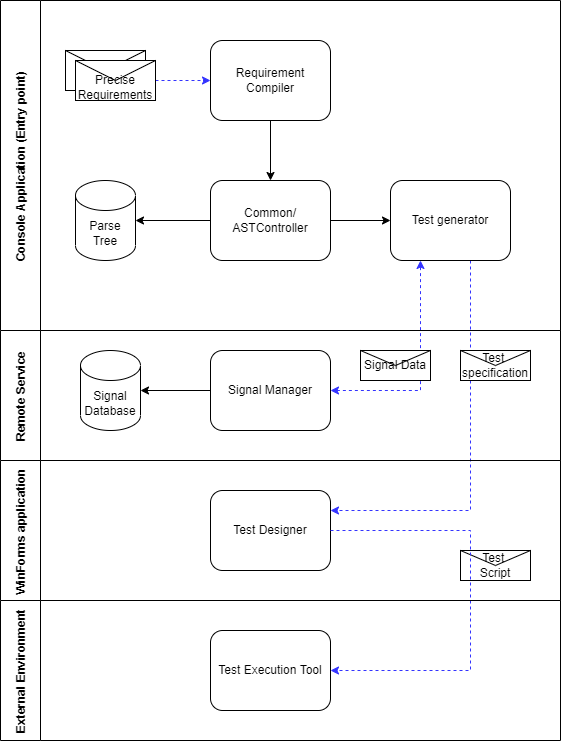

The diagram above was exported from draw.io. Its source (the exported page's mxGraphModel, read from the mxfile embedded in the PNG):
<mxGraphModel dx="1102" dy="865" grid="1" gridSize="10" guides="1" tooltips="1" connect="1" arrows="1" fold="1" page="1" pageScale="1" pageWidth="850" pageHeight="1100" background="none" math="0" shadow="0">
  <root>
    <mxCell id="0" />
    <mxCell id="1" parent="0" />
    <mxCell id="7fPvkxYET8jGcs8GUGvK-14" style="edgeStyle=orthogonalEdgeStyle;rounded=0;orthogonalLoop=1;jettySize=auto;html=1;entryX=0.25;entryY=1;entryDx=0;entryDy=0;startArrow=classic;startFill=1;fontColor=#3333FF;strokeColor=#3333FF;dashed=1;" parent="1" source="7a84cebc1def654-3" target="7fPvkxYET8jGcs8GUGvK-7" edge="1">
      <mxGeometry relative="1" as="geometry" />
    </mxCell>
    <mxCell id="7fPvkxYET8jGcs8GUGvK-16" style="edgeStyle=orthogonalEdgeStyle;rounded=0;orthogonalLoop=1;jettySize=auto;html=1;entryX=1;entryY=0.25;entryDx=0;entryDy=0;startArrow=none;startFill=0;endArrow=classic;endFill=1;dashed=1;strokeColor=#3333FF;" parent="1" source="7fPvkxYET8jGcs8GUGvK-7" target="7fPvkxYET8jGcs8GUGvK-15" edge="1">
      <mxGeometry relative="1" as="geometry">
        <Array as="points">
          <mxPoint x="580" y="680" />
        </Array>
      </mxGeometry>
    </mxCell>
    <mxCell id="NRbXC3H5M8A5xWiFweVE-1" value="Console Application (Entry point)" style="swimlane;direction=east;startSize=40;horizontal=0;" vertex="1" parent="1">
      <mxGeometry x="110" y="170" width="560" height="330" as="geometry" />
    </mxCell>
    <mxCell id="7fPvkxYET8jGcs8GUGvK-7" value="Test generator" style="shape=ext;rounded=1;html=1;whiteSpace=wrap;strokeWidth=1;" parent="NRbXC3H5M8A5xWiFweVE-1" vertex="1">
      <mxGeometry x="390" y="180" width="120" height="80" as="geometry" />
    </mxCell>
    <mxCell id="Zm1cXU5pakXJ2t8ODbQD-1" value="Common/ ASTController" style="shape=ext;rounded=1;html=1;whiteSpace=wrap;" parent="NRbXC3H5M8A5xWiFweVE-1" vertex="1">
      <mxGeometry x="210" y="180" width="120" height="80" as="geometry" />
    </mxCell>
    <mxCell id="Zm1cXU5pakXJ2t8ODbQD-9" style="edgeStyle=orthogonalEdgeStyle;rounded=0;orthogonalLoop=1;jettySize=auto;html=1;" parent="NRbXC3H5M8A5xWiFweVE-1" source="Zm1cXU5pakXJ2t8ODbQD-1" edge="1">
      <mxGeometry relative="1" as="geometry">
        <mxPoint x="390" y="220" as="targetPoint" />
        <Array as="points">
          <mxPoint x="390" y="220" />
        </Array>
      </mxGeometry>
    </mxCell>
    <mxCell id="Zm1cXU5pakXJ2t8ODbQD-5" value="Parse Tree" style="shape=cylinder3;whiteSpace=wrap;html=1;boundedLbl=1;backgroundOutline=1;size=15;" parent="NRbXC3H5M8A5xWiFweVE-1" vertex="1">
      <mxGeometry x="75" y="180" width="60" height="80" as="geometry" />
    </mxCell>
    <mxCell id="Zm1cXU5pakXJ2t8ODbQD-7" style="edgeStyle=orthogonalEdgeStyle;rounded=0;orthogonalLoop=1;jettySize=auto;html=1;entryX=1;entryY=0.5;entryDx=0;entryDy=0;entryPerimeter=0;" parent="NRbXC3H5M8A5xWiFweVE-1" source="Zm1cXU5pakXJ2t8ODbQD-1" target="Zm1cXU5pakXJ2t8ODbQD-5" edge="1">
      <mxGeometry relative="1" as="geometry" />
    </mxCell>
    <mxCell id="7a84cebc1def654-2" value="Requirement Compiler" style="shape=ext;rounded=1;html=1;whiteSpace=wrap;" parent="NRbXC3H5M8A5xWiFweVE-1" vertex="1">
      <mxGeometry x="210" y="40" width="120" height="80" as="geometry" />
    </mxCell>
    <mxCell id="7fPvkxYET8jGcs8GUGvK-24" value="" style="shape=message;whiteSpace=wrap;html=1;" parent="NRbXC3H5M8A5xWiFweVE-1" vertex="1">
      <mxGeometry x="65" y="50" width="80" height="40" as="geometry" />
    </mxCell>
    <mxCell id="Zm1cXU5pakXJ2t8ODbQD-6" style="edgeStyle=orthogonalEdgeStyle;rounded=0;orthogonalLoop=1;jettySize=auto;html=1;exitX=1;exitY=0.5;exitDx=0;exitDy=0;entryX=0;entryY=0.5;entryDx=0;entryDy=0;dashed=1;strokeColor=#3333FF;" parent="NRbXC3H5M8A5xWiFweVE-1" source="Zm1cXU5pakXJ2t8ODbQD-2" target="7a84cebc1def654-2" edge="1">
      <mxGeometry relative="1" as="geometry" />
    </mxCell>
    <mxCell id="Zm1cXU5pakXJ2t8ODbQD-2" value="&lt;br&gt;Precise Requirements" style="shape=message;whiteSpace=wrap;html=1;" parent="NRbXC3H5M8A5xWiFweVE-1" vertex="1">
      <mxGeometry x="75" y="60" width="80" height="40" as="geometry" />
    </mxCell>
    <mxCell id="Zm1cXU5pakXJ2t8ODbQD-8" style="edgeStyle=orthogonalEdgeStyle;rounded=0;orthogonalLoop=1;jettySize=auto;html=1;entryX=0.5;entryY=0;entryDx=0;entryDy=0;" parent="NRbXC3H5M8A5xWiFweVE-1" source="7a84cebc1def654-2" target="Zm1cXU5pakXJ2t8ODbQD-1" edge="1">
      <mxGeometry relative="1" as="geometry">
        <mxPoint x="350" y="140" as="targetPoint" />
        <Array as="points">
          <mxPoint x="245" y="110" />
          <mxPoint x="245" y="110" />
        </Array>
      </mxGeometry>
    </mxCell>
    <mxCell id="NRbXC3H5M8A5xWiFweVE-8" value="Remote Service" style="swimlane;horizontal=0;html=0;startSize=40;" vertex="1" parent="1">
      <mxGeometry x="110" y="500" width="560" height="130" as="geometry" />
    </mxCell>
    <mxCell id="NRbXC3H5M8A5xWiFweVE-12" value="Test &lt;br&gt;specification" style="shape=message;whiteSpace=wrap;html=1;" vertex="1" parent="NRbXC3H5M8A5xWiFweVE-8">
      <mxGeometry x="460" y="20" width="70" height="30" as="geometry" />
    </mxCell>
    <mxCell id="7a84cebc1def654-3" value="Signal Manager" style="shape=ext;rounded=1;html=1;whiteSpace=wrap;" parent="NRbXC3H5M8A5xWiFweVE-8" vertex="1">
      <mxGeometry x="210" y="20" width="120" height="80" as="geometry" />
    </mxCell>
    <mxCell id="7fPvkxYET8jGcs8GUGvK-22" value="Signal Database" style="shape=cylinder3;whiteSpace=wrap;html=1;boundedLbl=1;backgroundOutline=1;size=15;" parent="NRbXC3H5M8A5xWiFweVE-8" vertex="1">
      <mxGeometry x="80" y="20" width="60" height="80" as="geometry" />
    </mxCell>
    <mxCell id="7fPvkxYET8jGcs8GUGvK-23" style="edgeStyle=orthogonalEdgeStyle;rounded=0;orthogonalLoop=1;jettySize=auto;html=1;entryX=1;entryY=0.5;entryDx=0;entryDy=0;entryPerimeter=0;startArrow=none;startFill=0;endArrow=classic;endFill=1;" parent="NRbXC3H5M8A5xWiFweVE-8" source="7a84cebc1def654-3" target="7fPvkxYET8jGcs8GUGvK-22" edge="1">
      <mxGeometry relative="1" as="geometry" />
    </mxCell>
    <mxCell id="NRbXC3H5M8A5xWiFweVE-13" value="Signal Data" style="shape=message;whiteSpace=wrap;html=1;" vertex="1" parent="NRbXC3H5M8A5xWiFweVE-8">
      <mxGeometry x="360" y="20" width="70" height="30" as="geometry" />
    </mxCell>
    <mxCell id="NRbXC3H5M8A5xWiFweVE-9" value="WinForms application" style="swimlane;horizontal=0;fontColor=#000000;html=0;startSize=40;" vertex="1" parent="1">
      <mxGeometry x="110" y="630" width="560" height="140" as="geometry" />
    </mxCell>
    <mxCell id="7fPvkxYET8jGcs8GUGvK-15" value="Test Designer" style="shape=ext;rounded=1;html=1;whiteSpace=wrap;" parent="NRbXC3H5M8A5xWiFweVE-9" vertex="1">
      <mxGeometry x="210" y="30" width="120" height="80" as="geometry" />
    </mxCell>
    <mxCell id="Zm1cXU5pakXJ2t8ODbQD-3" value="Test &lt;br&gt;Script" style="shape=message;whiteSpace=wrap;html=1;" parent="NRbXC3H5M8A5xWiFweVE-9" vertex="1">
      <mxGeometry x="460" y="90" width="70" height="30" as="geometry" />
    </mxCell>
    <mxCell id="NRbXC3H5M8A5xWiFweVE-11" style="edgeStyle=orthogonalEdgeStyle;rounded=0;orthogonalLoop=1;jettySize=auto;html=1;entryX=1;entryY=0.5;entryDx=0;entryDy=0;dashed=1;fontColor=#000000;strokeColor=#3333FF;" edge="1" parent="1" source="7fPvkxYET8jGcs8GUGvK-15">
      <mxGeometry relative="1" as="geometry">
        <mxPoint x="440" y="840" as="targetPoint" />
        <Array as="points">
          <mxPoint x="580" y="700" />
          <mxPoint x="580" y="840" />
        </Array>
      </mxGeometry>
    </mxCell>
    <mxCell id="NRbXC3H5M8A5xWiFweVE-10" value="External Environment" style="swimlane;horizontal=0;fontColor=#000000;html=0;startSize=40;" vertex="1" parent="1">
      <mxGeometry x="110" y="770" width="560" height="140" as="geometry" />
    </mxCell>
    <mxCell id="NRbXC3H5M8A5xWiFweVE-14" value="Test Execution Tool" style="shape=ext;rounded=1;html=1;whiteSpace=wrap;" vertex="1" parent="NRbXC3H5M8A5xWiFweVE-10">
      <mxGeometry x="210" y="30" width="120" height="80" as="geometry" />
    </mxCell>
  </root>
</mxGraphModel>